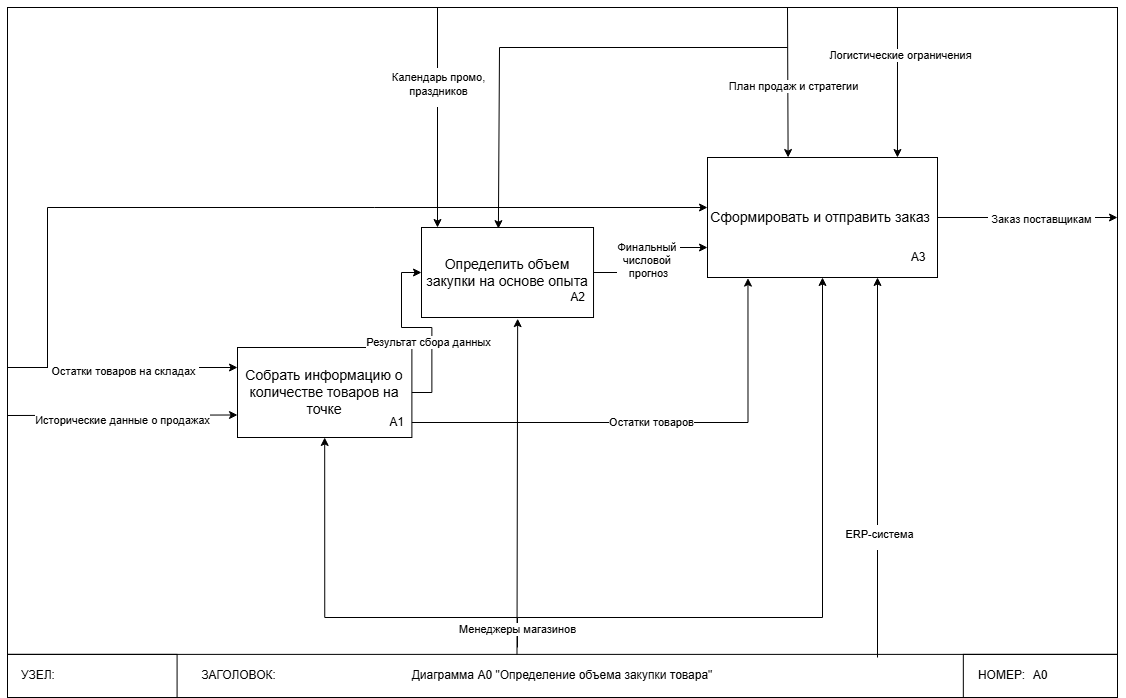

The diagram above was exported from draw.io. Its source (the exported page's mxGraphModel, read from the mxfile embedded in the PNG):
<mxGraphModel dx="1880" dy="583" grid="1" gridSize="10" guides="1" tooltips="1" connect="1" arrows="1" fold="1" page="1" pageScale="1" pageWidth="827" pageHeight="1169" math="0" shadow="0">
  <root>
    <mxCell id="0" />
    <mxCell id="1" parent="0" />
    <mxCell id="EpkbGdkpLRq8DcqjjLQD-1" value="" style="group" parent="1" connectable="0" vertex="1">
      <mxGeometry x="-620" y="70" width="1110" height="690" as="geometry" />
    </mxCell>
    <mxCell id="JhuBhFXNZN_WYbI91fa--1" value="" style="group" parent="EpkbGdkpLRq8DcqjjLQD-1" vertex="1" connectable="0">
      <mxGeometry width="1110" height="690" as="geometry" />
    </mxCell>
    <mxCell id="JhuBhFXNZN_WYbI91fa--2" value="" style="rounded=0;whiteSpace=wrap;html=1;fillColor=none;movable=0;resizable=0;rotatable=0;deletable=0;editable=0;locked=1;connectable=0;" parent="JhuBhFXNZN_WYbI91fa--1" vertex="1">
      <mxGeometry width="1110" height="689.9999999999999" as="geometry" />
    </mxCell>
    <mxCell id="JhuBhFXNZN_WYbI91fa--3" value="Диаграмма А0 &quot;Определение объема закупки товара&quot;" style="rounded=0;whiteSpace=wrap;html=1;fillColor=none;" parent="JhuBhFXNZN_WYbI91fa--1" vertex="1">
      <mxGeometry y="646.8749999999999" width="1110" height="43.12499999999999" as="geometry" />
    </mxCell>
    <mxCell id="JhuBhFXNZN_WYbI91fa--4" value="А0" style="rounded=0;whiteSpace=wrap;html=1;fillColor=none;" parent="JhuBhFXNZN_WYbI91fa--1" vertex="1">
      <mxGeometry x="955.8333333333334" y="646.8749999999999" width="154.16666666666669" height="43.12499999999999" as="geometry" />
    </mxCell>
    <mxCell id="JhuBhFXNZN_WYbI91fa--5" value="" style="rounded=0;whiteSpace=wrap;html=1;fillColor=none;" parent="JhuBhFXNZN_WYbI91fa--1" vertex="1">
      <mxGeometry y="646.8749999999999" width="169.58333333333334" height="43.12499999999999" as="geometry" />
    </mxCell>
    <mxCell id="JhuBhFXNZN_WYbI91fa--6" value="УЗЕЛ:" style="text;html=1;align=center;verticalAlign=middle;whiteSpace=wrap;rounded=0;" parent="JhuBhFXNZN_WYbI91fa--1" vertex="1">
      <mxGeometry y="646.8749999999999" width="61.66666666666667" height="43.12499999999999" as="geometry" />
    </mxCell>
    <mxCell id="JhuBhFXNZN_WYbI91fa--7" value="ЗАГОЛОВОК:" style="text;html=1;align=center;verticalAlign=middle;whiteSpace=wrap;rounded=0;" parent="JhuBhFXNZN_WYbI91fa--1" vertex="1">
      <mxGeometry x="169.58333333333334" y="646.8749999999999" width="123.33333333333334" height="43.12499999999999" as="geometry" />
    </mxCell>
    <mxCell id="JhuBhFXNZN_WYbI91fa--8" value="НОМЕР:" style="text;html=1;align=center;verticalAlign=middle;whiteSpace=wrap;rounded=0;" parent="JhuBhFXNZN_WYbI91fa--1" vertex="1">
      <mxGeometry x="955.8333333333334" y="646.8749999999999" width="77.08333333333334" height="43.12499999999999" as="geometry" />
    </mxCell>
    <mxCell id="ez5zjcTxTDDO4LUAlWPb-1" value="" style="group" parent="EpkbGdkpLRq8DcqjjLQD-1" vertex="1" connectable="0">
      <mxGeometry x="230" y="340" width="174.39" height="90" as="geometry" />
    </mxCell>
    <mxCell id="ez5zjcTxTDDO4LUAlWPb-2" style="edgeStyle=orthogonalEdgeStyle;rounded=0;orthogonalLoop=1;jettySize=auto;html=1;exitX=0.5;exitY=1;exitDx=0;exitDy=0;endArrow=none;startFill=1;startArrow=classic;" parent="ez5zjcTxTDDO4LUAlWPb-1" source="ez5zjcTxTDDO4LUAlWPb-3" edge="1">
      <mxGeometry relative="1" as="geometry">
        <mxPoint x="280" y="300" as="targetPoint" />
        <Array as="points">
          <mxPoint x="87" y="270" />
          <mxPoint x="280" y="270" />
        </Array>
      </mxGeometry>
    </mxCell>
    <mxCell id="ez5zjcTxTDDO4LUAlWPb-3" value="&lt;h3 data-end=&quot;498&quot; data-start=&quot;444&quot;&gt;&lt;span style=&quot;font-weight: normal;&quot;&gt;Собрать информацию о количестве товаров на точке&lt;/span&gt;&lt;/h3&gt;" style="rounded=0;whiteSpace=wrap;html=1;" parent="ez5zjcTxTDDO4LUAlWPb-1" vertex="1">
      <mxGeometry width="174.39" height="90" as="geometry" />
    </mxCell>
    <mxCell id="ez5zjcTxTDDO4LUAlWPb-4" value="A1" style="text;html=1;align=center;verticalAlign=middle;whiteSpace=wrap;rounded=0;" parent="ez5zjcTxTDDO4LUAlWPb-1" vertex="1">
      <mxGeometry x="145.325" y="60" width="29.064999999999994" height="30" as="geometry" />
    </mxCell>
    <mxCell id="ez5zjcTxTDDO4LUAlWPb-5" value="" style="group" parent="EpkbGdkpLRq8DcqjjLQD-1" vertex="1" connectable="0">
      <mxGeometry x="700" y="150" width="230" height="120" as="geometry" />
    </mxCell>
    <mxCell id="ez5zjcTxTDDO4LUAlWPb-6" style="edgeStyle=orthogonalEdgeStyle;rounded=0;orthogonalLoop=1;jettySize=auto;html=1;endArrow=none;startFill=1;startArrow=classic;" parent="ez5zjcTxTDDO4LUAlWPb-5" source="ez5zjcTxTDDO4LUAlWPb-8" edge="1">
      <mxGeometry relative="1" as="geometry">
        <mxPoint x="-660" y="210" as="targetPoint" />
        <Array as="points">
          <mxPoint x="-660" y="50" />
        </Array>
      </mxGeometry>
    </mxCell>
    <mxCell id="ez5zjcTxTDDO4LUAlWPb-7" style="edgeStyle=orthogonalEdgeStyle;rounded=0;orthogonalLoop=1;jettySize=auto;html=1;endArrow=none;startFill=1;startArrow=classic;" parent="ez5zjcTxTDDO4LUAlWPb-5" source="ez5zjcTxTDDO4LUAlWPb-8" edge="1">
      <mxGeometry relative="1" as="geometry">
        <mxPoint x="-190" y="460" as="targetPoint" />
        <Array as="points">
          <mxPoint x="115" y="460" />
        </Array>
      </mxGeometry>
    </mxCell>
    <mxCell id="ez5zjcTxTDDO4LUAlWPb-8" value="&lt;h3 data-end=&quot;498&quot; data-start=&quot;444&quot;&gt;&lt;span style=&quot;font-weight: normal;&quot;&gt;Сформировать и отправить заказ&amp;nbsp;&lt;/span&gt;&lt;/h3&gt;" style="rounded=0;whiteSpace=wrap;html=1;" parent="ez5zjcTxTDDO4LUAlWPb-5" vertex="1">
      <mxGeometry width="230.00000000000006" height="120" as="geometry" />
    </mxCell>
    <mxCell id="ez5zjcTxTDDO4LUAlWPb-9" value="A3" style="text;html=1;align=center;verticalAlign=middle;whiteSpace=wrap;rounded=0;" parent="ez5zjcTxTDDO4LUAlWPb-5" vertex="1">
      <mxGeometry x="191.66666666666669" y="80" width="38.333333333333336" height="40" as="geometry" />
    </mxCell>
    <mxCell id="ez5zjcTxTDDO4LUAlWPb-10" value="" style="endArrow=classic;html=1;rounded=0;entryX=0.5;entryY=0;entryDx=0;entryDy=0;" parent="EpkbGdkpLRq8DcqjjLQD-1" edge="1">
      <mxGeometry width="50" height="50" relative="1" as="geometry">
        <mxPoint x="780" as="sourcePoint" />
        <mxPoint x="780.621111111111" y="150" as="targetPoint" />
      </mxGeometry>
    </mxCell>
    <mxCell id="ez5zjcTxTDDO4LUAlWPb-11" value="План продаж и стратегии" style="edgeLabel;html=1;align=center;verticalAlign=middle;resizable=0;points=[];" parent="ez5zjcTxTDDO4LUAlWPb-10" vertex="1" connectable="0">
      <mxGeometry x="0.0556" y="5" relative="1" as="geometry">
        <mxPoint as="offset" />
      </mxGeometry>
    </mxCell>
    <mxCell id="ez5zjcTxTDDO4LUAlWPb-12" value="" style="endArrow=classic;html=1;rounded=0;entryX=0;entryY=0.25;entryDx=0;entryDy=0;" parent="EpkbGdkpLRq8DcqjjLQD-1" edge="1">
      <mxGeometry width="50" height="50" relative="1" as="geometry">
        <mxPoint y="360" as="sourcePoint" />
        <mxPoint x="229.99511427254174" y="360" as="targetPoint" />
        <Array as="points" />
      </mxGeometry>
    </mxCell>
    <mxCell id="ez5zjcTxTDDO4LUAlWPb-13" value="&lt;table&gt;&lt;tbody&gt;&lt;tr&gt;&lt;td data-end=&quot;958&quot; data-start=&quot;946&quot; data-col-size=&quot;sm&quot;&gt;&lt;/td&gt;&lt;/tr&gt;&lt;/tbody&gt;&lt;/table&gt;&lt;table&gt;&lt;tbody&gt;&lt;tr&gt;&lt;td data-end=&quot;1008&quot; data-start=&quot;958&quot; data-col-size=&quot;sm&quot;&gt;Остатки товаров на складах&lt;/td&gt;&lt;/tr&gt;&lt;/tbody&gt;&lt;/table&gt;" style="edgeLabel;html=1;align=center;verticalAlign=middle;resizable=0;points=[];" parent="ez5zjcTxTDDO4LUAlWPb-12" vertex="1" connectable="0">
      <mxGeometry x="-0.2046" y="4" relative="1" as="geometry">
        <mxPoint x="24" y="4" as="offset" />
      </mxGeometry>
    </mxCell>
    <mxCell id="ez5zjcTxTDDO4LUAlWPb-14" value="" style="endArrow=classic;html=1;rounded=0;entryX=0;entryY=0.75;entryDx=0;entryDy=0;" parent="EpkbGdkpLRq8DcqjjLQD-1" target="ez5zjcTxTDDO4LUAlWPb-3" edge="1">
      <mxGeometry width="50" height="50" relative="1" as="geometry">
        <mxPoint y="408" as="sourcePoint" />
        <mxPoint x="310" y="394" as="targetPoint" />
      </mxGeometry>
    </mxCell>
    <mxCell id="ez5zjcTxTDDO4LUAlWPb-15" value="Исторические данные о продажах" style="edgeLabel;html=1;align=center;verticalAlign=middle;resizable=0;points=[];" parent="ez5zjcTxTDDO4LUAlWPb-14" vertex="1" connectable="0">
      <mxGeometry x="-0.2269" y="-3" relative="1" as="geometry">
        <mxPoint x="26" y="2" as="offset" />
      </mxGeometry>
    </mxCell>
    <mxCell id="ez5zjcTxTDDO4LUAlWPb-16" style="edgeStyle=orthogonalEdgeStyle;rounded=0;orthogonalLoop=1;jettySize=auto;html=1;endArrow=none;startFill=1;startArrow=classic;exitX=0.447;exitY=0.013;exitDx=0;exitDy=0;exitPerimeter=0;" parent="EpkbGdkpLRq8DcqjjLQD-1" source="ez5zjcTxTDDO4LUAlWPb-28" edge="1">
      <mxGeometry relative="1" as="geometry">
        <mxPoint x="780" y="40" as="targetPoint" />
        <mxPoint x="501" y="220" as="sourcePoint" />
        <Array as="points">
          <mxPoint x="492" y="40" />
        </Array>
      </mxGeometry>
    </mxCell>
    <mxCell id="ez5zjcTxTDDO4LUAlWPb-17" value="" style="endArrow=classic;html=1;rounded=0;entryX=0.826;entryY=0;entryDx=0;entryDy=0;entryPerimeter=0;" parent="EpkbGdkpLRq8DcqjjLQD-1" target="ez5zjcTxTDDO4LUAlWPb-8" edge="1">
      <mxGeometry width="50" height="50" relative="1" as="geometry">
        <mxPoint x="890" as="sourcePoint" />
        <mxPoint x="876.3293888888893" y="116.2800000000002" as="targetPoint" />
      </mxGeometry>
    </mxCell>
    <mxCell id="ez5zjcTxTDDO4LUAlWPb-18" value="Логистические ограничения" style="edgeLabel;html=1;align=center;verticalAlign=middle;resizable=0;points=[];" parent="ez5zjcTxTDDO4LUAlWPb-17" vertex="1" connectable="0">
      <mxGeometry x="-0.3597" y="2" relative="1" as="geometry">
        <mxPoint as="offset" />
      </mxGeometry>
    </mxCell>
    <mxCell id="ez5zjcTxTDDO4LUAlWPb-21" value="" style="endArrow=classic;html=1;rounded=0;exitX=1;exitY=0.5;exitDx=0;exitDy=0;" parent="EpkbGdkpLRq8DcqjjLQD-1" source="ez5zjcTxTDDO4LUAlWPb-8" edge="1">
      <mxGeometry width="50" height="50" relative="1" as="geometry">
        <mxPoint x="820" y="179.78" as="sourcePoint" />
        <mxPoint x="1110" y="210" as="targetPoint" />
      </mxGeometry>
    </mxCell>
    <mxCell id="ez5zjcTxTDDO4LUAlWPb-22" value="&lt;table&gt;&lt;tbody&gt;&lt;tr&gt;&lt;td data-end=&quot;1427&quot; data-start=&quot;1377&quot; data-col-size=&quot;sm&quot;&gt;Заказ поставщикам&lt;/td&gt;&lt;/tr&gt;&lt;/tbody&gt;&lt;/table&gt;&lt;table&gt;&lt;tbody&gt;&lt;tr&gt;&lt;td data-end=&quot;1499&quot; data-start=&quot;1427&quot; data-col-size=&quot;md&quot;&gt;&lt;/td&gt;&lt;/tr&gt;&lt;/tbody&gt;&lt;/table&gt;" style="edgeLabel;html=1;align=center;verticalAlign=middle;resizable=0;points=[];" parent="ez5zjcTxTDDO4LUAlWPb-21" vertex="1" connectable="0">
      <mxGeometry x="-0.3636" relative="1" as="geometry">
        <mxPoint x="46" y="4" as="offset" />
      </mxGeometry>
    </mxCell>
    <mxCell id="ez5zjcTxTDDO4LUAlWPb-19" value="" style="endArrow=classic;html=1;rounded=0;" parent="EpkbGdkpLRq8DcqjjLQD-1" edge="1">
      <mxGeometry width="50" height="50" relative="1" as="geometry">
        <mxPoint x="870" y="650" as="sourcePoint" />
        <mxPoint x="870" y="270" as="targetPoint" />
      </mxGeometry>
    </mxCell>
    <mxCell id="ez5zjcTxTDDO4LUAlWPb-20" value="&lt;table&gt;&lt;tbody&gt;&lt;tr&gt;&lt;td data-end=&quot;1705&quot; data-start=&quot;1655&quot; data-col-size=&quot;sm&quot;&gt;ERP-система&lt;/td&gt;&lt;/tr&gt;&lt;/tbody&gt;&lt;/table&gt;&lt;table&gt;&lt;tbody&gt;&lt;tr&gt;&lt;td data-end=&quot;1777&quot; data-start=&quot;1705&quot; data-col-size=&quot;md&quot;&gt;&lt;/td&gt;&lt;/tr&gt;&lt;/tbody&gt;&lt;/table&gt;" style="edgeLabel;html=1;align=center;verticalAlign=middle;resizable=0;points=[];" parent="ez5zjcTxTDDO4LUAlWPb-19" vertex="1" connectable="0">
      <mxGeometry x="0.3021" y="2" relative="1" as="geometry">
        <mxPoint x="3" y="127" as="offset" />
      </mxGeometry>
    </mxCell>
    <mxCell id="ez5zjcTxTDDO4LUAlWPb-23" style="edgeStyle=orthogonalEdgeStyle;rounded=0;orthogonalLoop=1;jettySize=auto;html=1;endArrow=none;startFill=1;startArrow=classic;exitX=0.559;exitY=1.013;exitDx=0;exitDy=0;exitPerimeter=0;entryX=0.459;entryY=0.004;entryDx=0;entryDy=0;entryPerimeter=0;" parent="EpkbGdkpLRq8DcqjjLQD-1" source="ez5zjcTxTDDO4LUAlWPb-28" target="JhuBhFXNZN_WYbI91fa--3" edge="1">
      <mxGeometry relative="1" as="geometry">
        <mxPoint x="510" y="640" as="targetPoint" />
        <mxPoint x="540" y="310" as="sourcePoint" />
        <Array as="points">
          <mxPoint x="510" y="310" />
          <mxPoint x="509" y="310" />
        </Array>
      </mxGeometry>
    </mxCell>
    <mxCell id="ez5zjcTxTDDO4LUAlWPb-24" value="Менеджеры магазинов" style="edgeLabel;html=1;align=center;verticalAlign=middle;resizable=0;points=[];" parent="ez5zjcTxTDDO4LUAlWPb-23" vertex="1" connectable="0">
      <mxGeometry x="0.4042" y="-2" relative="1" as="geometry">
        <mxPoint x="2" y="74" as="offset" />
      </mxGeometry>
    </mxCell>
    <mxCell id="ez5zjcTxTDDO4LUAlWPb-26" style="edgeStyle=orthogonalEdgeStyle;rounded=0;orthogonalLoop=1;jettySize=auto;html=1;entryX=0;entryY=0.75;entryDx=0;entryDy=0;" parent="EpkbGdkpLRq8DcqjjLQD-1" source="ez5zjcTxTDDO4LUAlWPb-28" target="ez5zjcTxTDDO4LUAlWPb-8" edge="1">
      <mxGeometry relative="1" as="geometry" />
    </mxCell>
    <mxCell id="ez5zjcTxTDDO4LUAlWPb-27" value="Финальный&amp;nbsp;&lt;div&gt;числовой&amp;nbsp;&lt;/div&gt;&lt;div&gt;прогноз&lt;/div&gt;" style="edgeLabel;html=1;align=center;verticalAlign=middle;resizable=0;points=[];" parent="ez5zjcTxTDDO4LUAlWPb-26" vertex="1" connectable="0">
      <mxGeometry x="0.0079" y="3" relative="1" as="geometry">
        <mxPoint as="offset" />
      </mxGeometry>
    </mxCell>
    <mxCell id="ez5zjcTxTDDO4LUAlWPb-28" value="&lt;h3 data-end=&quot;498&quot; data-start=&quot;444&quot;&gt;&lt;span style=&quot;font-size: 14.04px; font-weight: 400;&quot;&gt;Определить объем закупки на основе опыта&lt;/span&gt;&lt;/h3&gt;" style="rounded=0;whiteSpace=wrap;html=1;" parent="EpkbGdkpLRq8DcqjjLQD-1" vertex="1">
      <mxGeometry x="414" y="220" width="172.03" height="90" as="geometry" />
    </mxCell>
    <mxCell id="ez5zjcTxTDDO4LUAlWPb-29" value="A2" style="text;html=1;align=center;verticalAlign=middle;whiteSpace=wrap;rounded=0;" parent="EpkbGdkpLRq8DcqjjLQD-1" vertex="1">
      <mxGeometry x="555.3963963963964" y="280" width="30.63588588588588" height="20" as="geometry" />
    </mxCell>
    <mxCell id="ez5zjcTxTDDO4LUAlWPb-30" style="edgeStyle=orthogonalEdgeStyle;rounded=0;orthogonalLoop=1;jettySize=auto;html=1;exitX=1;exitY=0.5;exitDx=0;exitDy=0;entryX=0;entryY=0.5;entryDx=0;entryDy=0;" parent="EpkbGdkpLRq8DcqjjLQD-1" source="ez5zjcTxTDDO4LUAlWPb-3" target="ez5zjcTxTDDO4LUAlWPb-28" edge="1">
      <mxGeometry relative="1" as="geometry" />
    </mxCell>
    <mxCell id="ez5zjcTxTDDO4LUAlWPb-31" value="Результат сбора данных " style="edgeLabel;html=1;align=center;verticalAlign=middle;resizable=0;points=[];" parent="ez5zjcTxTDDO4LUAlWPb-30" vertex="1" connectable="0">
      <mxGeometry x="-0.2563" y="4" relative="1" as="geometry">
        <mxPoint y="1" as="offset" />
      </mxGeometry>
    </mxCell>
    <mxCell id="ez5zjcTxTDDO4LUAlWPb-32" value="Остатки товаров" style="edgeStyle=orthogonalEdgeStyle;rounded=0;orthogonalLoop=1;jettySize=auto;html=1;entryX=0.176;entryY=1.005;entryDx=0;entryDy=0;entryPerimeter=0;" parent="EpkbGdkpLRq8DcqjjLQD-1" source="ez5zjcTxTDDO4LUAlWPb-4" target="ez5zjcTxTDDO4LUAlWPb-8" edge="1">
      <mxGeometry relative="1" as="geometry" />
    </mxCell>
    <mxCell id="WF3lNDNJMnf19ruNvfhN-1" value="" style="endArrow=classic;html=1;rounded=0;entryX=0.25;entryY=0;entryDx=0;entryDy=0;" parent="EpkbGdkpLRq8DcqjjLQD-1" edge="1">
      <mxGeometry width="50" height="50" relative="1" as="geometry">
        <mxPoint x="430" as="sourcePoint" />
        <mxPoint x="430.0074999999997" y="220" as="targetPoint" />
      </mxGeometry>
    </mxCell>
    <mxCell id="WF3lNDNJMnf19ruNvfhN-2" value="&lt;table&gt;&lt;tbody&gt;&lt;tr&gt;&lt;td data-end=&quot;2903&quot; data-start=&quot;2860&quot; data-col-size=&quot;sm&quot;&gt;Календарь промо, &lt;br&gt;праздников&lt;/td&gt;&lt;/tr&gt;&lt;/tbody&gt;&lt;/table&gt;&lt;table&gt;&lt;tbody&gt;&lt;tr&gt;&lt;td data-end=&quot;2955&quot; data-start=&quot;2903&quot; data-col-size=&quot;md&quot;&gt;&lt;/td&gt;&lt;/tr&gt;&lt;/tbody&gt;&lt;/table&gt;" style="edgeLabel;html=1;align=center;verticalAlign=middle;resizable=0;points=[];" parent="WF3lNDNJMnf19ruNvfhN-1" vertex="1" connectable="0">
      <mxGeometry x="-0.27" relative="1" as="geometry">
        <mxPoint y="-1" as="offset" />
      </mxGeometry>
    </mxCell>
  </root>
</mxGraphModel>